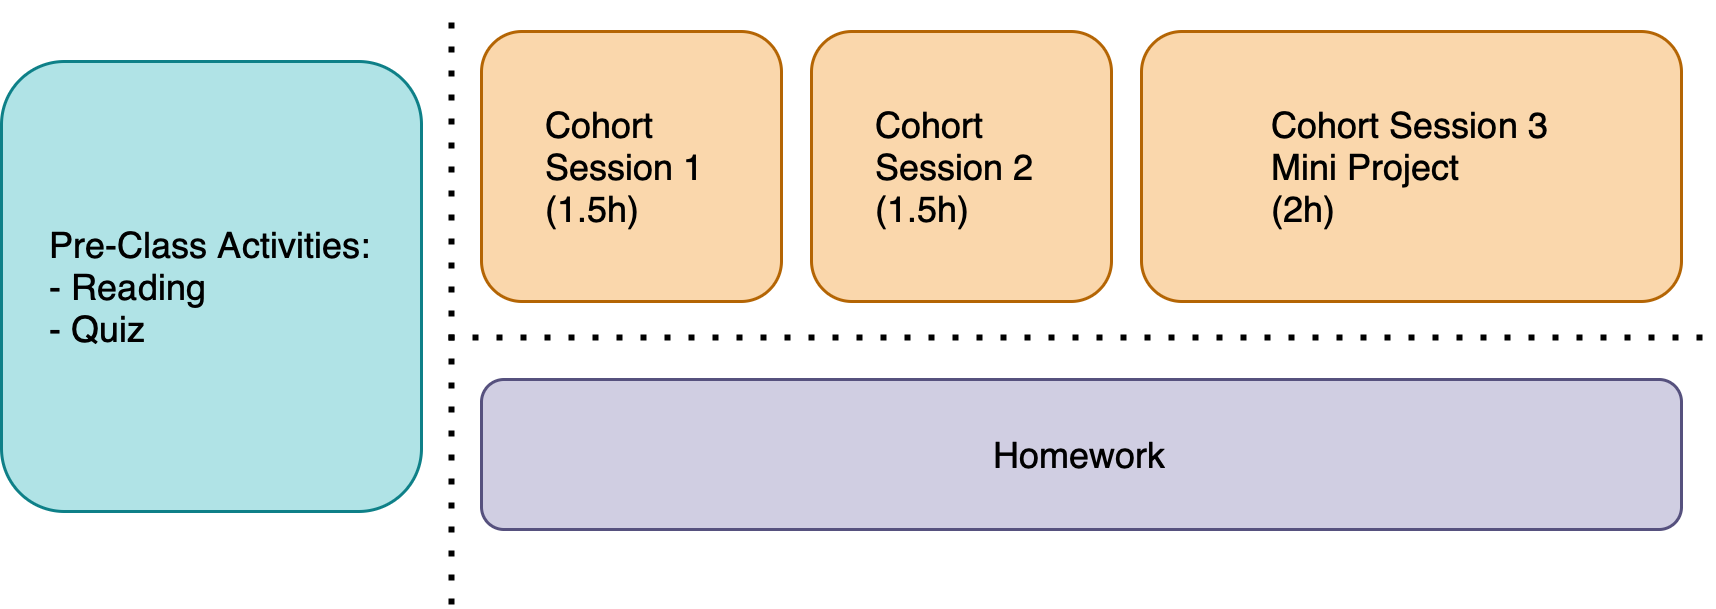

The diagram above was exported from draw.io. Its source (the exported page's mxGraphModel, read from the mxfile embedded in the PNG):
<mxGraphModel dx="1434" dy="802" grid="1" gridSize="10" guides="1" tooltips="1" connect="1" arrows="1" fold="1" page="1" pageScale="1" pageWidth="827" pageHeight="1169" math="0" shadow="0">
  <root>
    <mxCell id="0" />
    <mxCell id="1" parent="0" />
    <mxCell id="KRpAbnEVDj_aIROUd7fE-1" value="&lt;div style=&quot;text-align: left;&quot;&gt;Pre-Class Activities:&lt;/div&gt;&lt;div style=&quot;text-align: left;&quot;&gt;- Reading&lt;/div&gt;&lt;div style=&quot;text-align: left;&quot;&gt;- Quiz&lt;/div&gt;" style="rounded=1;whiteSpace=wrap;html=1;fillColor=#b0e3e6;strokeColor=#0e8088;" vertex="1" parent="1">
      <mxGeometry x="120" y="291" width="140" height="150" as="geometry" />
    </mxCell>
    <mxCell id="KRpAbnEVDj_aIROUd7fE-2" value="&lt;div style=&quot;text-align: left;&quot;&gt;Cohort&amp;nbsp;&lt;/div&gt;&lt;div style=&quot;text-align: left;&quot;&gt;Session 1&amp;nbsp;&lt;/div&gt;&lt;div style=&quot;text-align: left;&quot;&gt;(1.5h)&lt;/div&gt;" style="rounded=1;whiteSpace=wrap;html=1;fillColor=#fad7ac;strokeColor=#b46504;" vertex="1" parent="1">
      <mxGeometry x="280" y="281" width="100" height="90" as="geometry" />
    </mxCell>
    <mxCell id="KRpAbnEVDj_aIROUd7fE-3" value="&lt;div style=&quot;text-align: left;&quot;&gt;Cohort&amp;nbsp;&lt;/div&gt;&lt;div style=&quot;text-align: left;&quot;&gt;Session 2&amp;nbsp;&lt;/div&gt;&lt;div style=&quot;text-align: left;&quot;&gt;(1.5h)&lt;/div&gt;" style="rounded=1;whiteSpace=wrap;html=1;fillColor=#fad7ac;strokeColor=#b46504;" vertex="1" parent="1">
      <mxGeometry x="390" y="281" width="100" height="90" as="geometry" />
    </mxCell>
    <mxCell id="KRpAbnEVDj_aIROUd7fE-4" value="&lt;div style=&quot;text-align: left;&quot;&gt;Cohort Session 3&lt;/div&gt;&lt;div style=&quot;text-align: left;&quot;&gt;Mini Project&lt;/div&gt;&lt;div style=&quot;text-align: left;&quot;&gt;(2h)&lt;/div&gt;" style="rounded=1;whiteSpace=wrap;html=1;fillColor=#fad7ac;strokeColor=#b46504;" vertex="1" parent="1">
      <mxGeometry x="500" y="281" width="180" height="90" as="geometry" />
    </mxCell>
    <mxCell id="KRpAbnEVDj_aIROUd7fE-5" value="&lt;div style=&quot;text-align: left;&quot;&gt;Homework&lt;/div&gt;" style="rounded=1;whiteSpace=wrap;html=1;fillColor=#d0cee2;strokeColor=#56517e;" vertex="1" parent="1">
      <mxGeometry x="280" y="397" width="400" height="50" as="geometry" />
    </mxCell>
    <mxCell id="KRpAbnEVDj_aIROUd7fE-6" value="" style="endArrow=none;dashed=1;html=1;dashPattern=1 3;strokeWidth=2;rounded=0;" edge="1" parent="1">
      <mxGeometry width="50" height="50" relative="1" as="geometry">
        <mxPoint x="270" y="472" as="sourcePoint" />
        <mxPoint x="270" y="272" as="targetPoint" />
      </mxGeometry>
    </mxCell>
    <mxCell id="KRpAbnEVDj_aIROUd7fE-7" value="" style="endArrow=none;dashed=1;html=1;dashPattern=1 3;strokeWidth=2;rounded=0;" edge="1" parent="1">
      <mxGeometry width="50" height="50" relative="1" as="geometry">
        <mxPoint x="269" y="383" as="sourcePoint" />
        <mxPoint x="689" y="383" as="targetPoint" />
      </mxGeometry>
    </mxCell>
  </root>
</mxGraphModel>